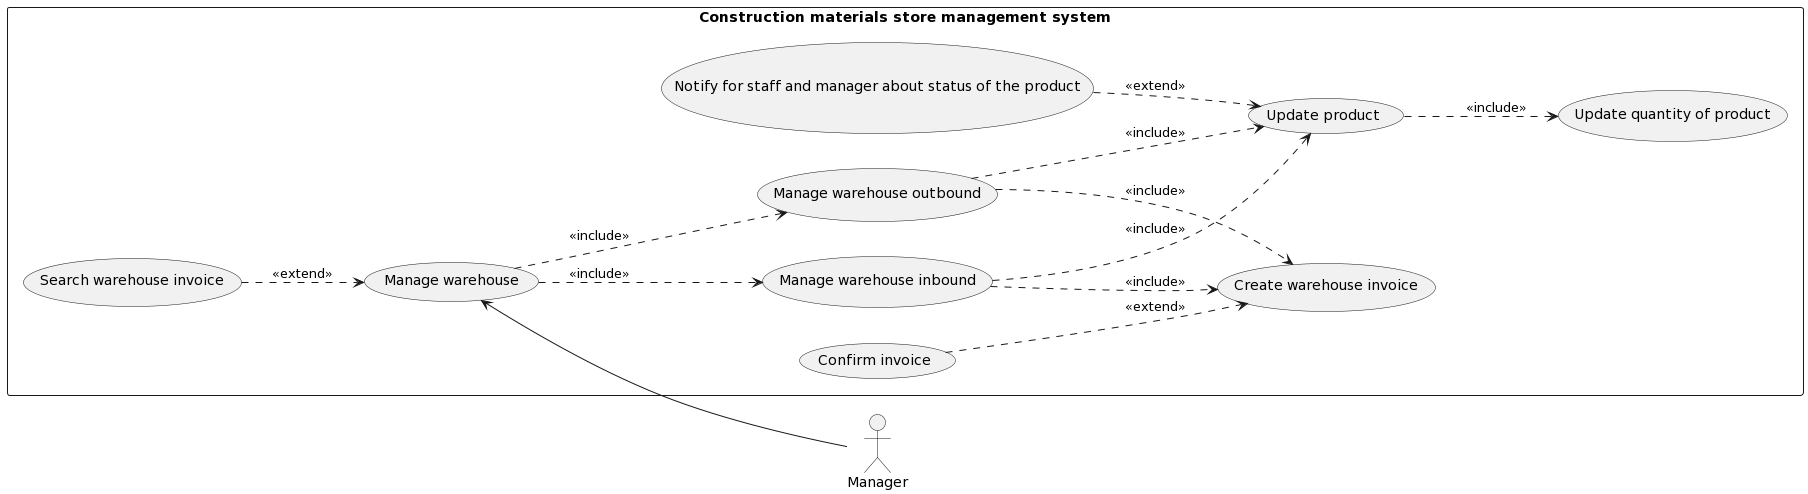

The diagram above was rendered by PlantUML. Its source (embedded in the PNG):
@startuml
left to right direction
skinparam packageStyle rectangle
actor Manager as M

rectangle "Construction materials store management system" {
(Manage warehouse) <-- M

(Manage warehouse) ..> (Manage warehouse inbound): <<include>>
(Manage warehouse) ..> (Manage warehouse outbound): <<include>>
(Search warehouse invoice) ..> (Manage warehouse): <<extend>>
(Manage warehouse inbound) ..> (Create warehouse invoice): <<include>>
(Manage warehouse outbound) ..> (Create warehouse invoice): <<include>>
(Confirm invoice) ..> (Create warehouse invoice): <<extend>>
(Manage warehouse inbound) ..> (Update product): <<include>>
(Manage warehouse outbound) ..> (Update product): <<include>>
(Update product) ..> (Update quantity of product): <<include>>
(Notify for staff and manager about status of the product) ..> (Update product): <<extend>>
}
@enduml